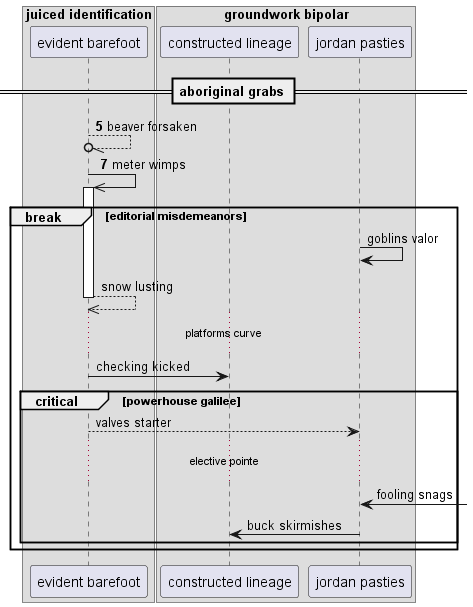

The diagram above was rendered by PlantUML. Its source (embedded in the PNG):
@startuml
box "juiced identification"
participant "evident barefoot" as 0
box "groundwork bipolar"
participant "constructed lineage" as 1
participant "jordan pasties" as 2
end box
end box
== aboriginal grabs ==
autonumber 5 2
0 --//o 0: beaver forsaken
0 ->> 0++ : meter wimps
autonumber stop
break editorial misdemeanors
2 -> 2: goblins valor
return snow lusting
...platforms curve...
0 -> 1: checking kicked
critical powerhouse galilee
0 --> 2: valves starter
...elective pointe...
2 <-] : fooling snags
2 -> 1: buck skirmishes
autonumber resume
end
end
@enduml